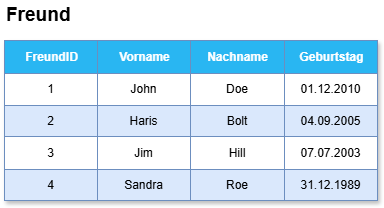

The diagram above was exported from draw.io. Its source (the exported page's mxGraphModel, read from the mxfile embedded in the PNG):
<mxGraphModel dx="609" dy="677" grid="1" gridSize="10" guides="1" tooltips="1" connect="1" arrows="1" fold="1" page="1" pageScale="1" pageWidth="850" pageHeight="1100" math="0" shadow="0">
  <root>
    <mxCell id="0" />
    <mxCell id="1" parent="0" />
    <mxCell id="2" value="Assets" style="childLayout=tableLayout;recursiveResize=0;strokeColor=#6c8ebf;fillColor=#dae8fc;shadow=1;" parent="1" vertex="1">
      <mxGeometry x="100" y="90" width="373" height="160" as="geometry" />
    </mxCell>
    <mxCell id="3" style="shape=tableRow;horizontal=0;startSize=0;swimlaneHead=0;swimlaneBody=0;top=0;left=0;bottom=0;right=0;dropTarget=0;collapsible=0;recursiveResize=0;expand=0;fontStyle=0;strokeColor=inherit;fillColor=#ffffff;" parent="2" vertex="1">
      <mxGeometry width="373" height="33" as="geometry" />
    </mxCell>
    <mxCell id="28" value="FreundID" style="connectable=0;recursiveResize=0;strokeColor=inherit;fillColor=light-dark(#29b6f2, #405e00);align=center;fontStyle=1;fontColor=#FFFFFF;html=1;" vertex="1" parent="3">
      <mxGeometry width="93" height="33" as="geometry">
        <mxRectangle width="93" height="33" as="alternateBounds" />
      </mxGeometry>
    </mxCell>
    <mxCell id="4" value="Vorname" style="connectable=0;recursiveResize=0;strokeColor=inherit;fillColor=light-dark(#29b6f2, #405e00);align=center;fontStyle=1;fontColor=#FFFFFF;html=1;" parent="3" vertex="1">
      <mxGeometry x="93" width="93" height="33" as="geometry">
        <mxRectangle width="93" height="33" as="alternateBounds" />
      </mxGeometry>
    </mxCell>
    <mxCell id="5" value="Nachname" style="connectable=0;recursiveResize=0;strokeColor=inherit;fillColor=light-dark(#29b6f2, #405e00);align=center;fontStyle=1;fontColor=#FFFFFF;html=1;" parent="3" vertex="1">
      <mxGeometry x="186" width="94" height="33" as="geometry">
        <mxRectangle width="94" height="33" as="alternateBounds" />
      </mxGeometry>
    </mxCell>
    <mxCell id="6" value="Geburtstag" style="connectable=0;recursiveResize=0;strokeColor=inherit;fillColor=light-dark(#29b6f2, #405e00);align=center;fontStyle=1;fontColor=#FFFFFF;html=1;" parent="3" vertex="1">
      <mxGeometry x="280" width="93" height="33" as="geometry">
        <mxRectangle width="93" height="33" as="alternateBounds" />
      </mxGeometry>
    </mxCell>
    <mxCell id="7" value="" style="shape=tableRow;horizontal=0;startSize=0;swimlaneHead=0;swimlaneBody=0;top=0;left=0;bottom=0;right=0;dropTarget=0;collapsible=0;recursiveResize=0;expand=0;fontStyle=0;strokeColor=inherit;fillColor=#ffffff;" parent="2" vertex="1">
      <mxGeometry y="33" width="373" height="32" as="geometry" />
    </mxCell>
    <mxCell id="29" value="1" style="connectable=0;recursiveResize=0;strokeColor=inherit;fillColor=inherit;align=center;whiteSpace=wrap;html=1;" vertex="1" parent="7">
      <mxGeometry width="93" height="32" as="geometry">
        <mxRectangle width="93" height="32" as="alternateBounds" />
      </mxGeometry>
    </mxCell>
    <mxCell id="8" value="John" style="connectable=0;recursiveResize=0;strokeColor=inherit;fillColor=inherit;align=center;whiteSpace=wrap;html=1;" parent="7" vertex="1">
      <mxGeometry x="93" width="93" height="32" as="geometry">
        <mxRectangle width="93" height="32" as="alternateBounds" />
      </mxGeometry>
    </mxCell>
    <mxCell id="9" value="Doe" style="connectable=0;recursiveResize=0;strokeColor=inherit;fillColor=inherit;align=center;whiteSpace=wrap;html=1;" parent="7" vertex="1">
      <mxGeometry x="186" width="94" height="32" as="geometry">
        <mxRectangle width="94" height="32" as="alternateBounds" />
      </mxGeometry>
    </mxCell>
    <mxCell id="10" value="01.12.2010" style="connectable=0;recursiveResize=0;strokeColor=inherit;fillColor=inherit;align=center;whiteSpace=wrap;html=1;" parent="7" vertex="1">
      <mxGeometry x="280" width="93" height="32" as="geometry">
        <mxRectangle width="93" height="32" as="alternateBounds" />
      </mxGeometry>
    </mxCell>
    <mxCell id="11" value="" style="shape=tableRow;horizontal=0;startSize=0;swimlaneHead=0;swimlaneBody=0;top=0;left=0;bottom=0;right=0;dropTarget=0;collapsible=0;recursiveResize=0;expand=0;fontStyle=1;strokeColor=inherit;fillColor=#EAF2D3;" parent="2" vertex="1">
      <mxGeometry y="65" width="373" height="31" as="geometry" />
    </mxCell>
    <mxCell id="30" value="2" style="connectable=0;recursiveResize=0;strokeColor=#6c8ebf;fillColor=#dae8fc;whiteSpace=wrap;html=1;" vertex="1" parent="11">
      <mxGeometry width="93" height="31" as="geometry">
        <mxRectangle width="93" height="31" as="alternateBounds" />
      </mxGeometry>
    </mxCell>
    <mxCell id="12" value="Haris" style="connectable=0;recursiveResize=0;strokeColor=#6c8ebf;fillColor=#dae8fc;whiteSpace=wrap;html=1;" parent="11" vertex="1">
      <mxGeometry x="93" width="93" height="31" as="geometry">
        <mxRectangle width="93" height="31" as="alternateBounds" />
      </mxGeometry>
    </mxCell>
    <mxCell id="13" value="Bolt" style="connectable=0;recursiveResize=0;strokeColor=#6c8ebf;fillColor=#dae8fc;whiteSpace=wrap;html=1;" parent="11" vertex="1">
      <mxGeometry x="186" width="94" height="31" as="geometry">
        <mxRectangle width="94" height="31" as="alternateBounds" />
      </mxGeometry>
    </mxCell>
    <mxCell id="14" value="04.09.2005" style="connectable=0;recursiveResize=0;strokeColor=#6c8ebf;fillColor=#dae8fc;whiteSpace=wrap;html=1;" parent="11" vertex="1">
      <mxGeometry x="280" width="93" height="31" as="geometry">
        <mxRectangle width="93" height="31" as="alternateBounds" />
      </mxGeometry>
    </mxCell>
    <mxCell id="15" value="" style="shape=tableRow;horizontal=0;startSize=0;swimlaneHead=0;swimlaneBody=0;top=0;left=0;bottom=0;right=0;dropTarget=0;collapsible=0;recursiveResize=0;expand=0;fontStyle=0;strokeColor=inherit;fillColor=#ffffff;" parent="2" vertex="1">
      <mxGeometry y="96" width="373" height="33" as="geometry" />
    </mxCell>
    <mxCell id="31" value="3" style="connectable=0;recursiveResize=0;strokeColor=inherit;fillColor=inherit;fontStyle=0;align=center;whiteSpace=wrap;html=1;" vertex="1" parent="15">
      <mxGeometry width="93" height="33" as="geometry">
        <mxRectangle width="93" height="33" as="alternateBounds" />
      </mxGeometry>
    </mxCell>
    <mxCell id="16" value="Jim" style="connectable=0;recursiveResize=0;strokeColor=inherit;fillColor=inherit;fontStyle=0;align=center;whiteSpace=wrap;html=1;" parent="15" vertex="1">
      <mxGeometry x="93" width="93" height="33" as="geometry">
        <mxRectangle width="93" height="33" as="alternateBounds" />
      </mxGeometry>
    </mxCell>
    <mxCell id="17" value="Hill" style="connectable=0;recursiveResize=0;strokeColor=inherit;fillColor=inherit;fontStyle=0;align=center;whiteSpace=wrap;html=1;" parent="15" vertex="1">
      <mxGeometry x="186" width="94" height="33" as="geometry">
        <mxRectangle width="94" height="33" as="alternateBounds" />
      </mxGeometry>
    </mxCell>
    <mxCell id="18" value="07.07.2003" style="connectable=0;recursiveResize=0;strokeColor=inherit;fillColor=inherit;fontStyle=0;align=center;whiteSpace=wrap;html=1;" parent="15" vertex="1">
      <mxGeometry x="280" width="93" height="33" as="geometry">
        <mxRectangle width="93" height="33" as="alternateBounds" />
      </mxGeometry>
    </mxCell>
    <mxCell id="19" value="" style="shape=tableRow;horizontal=0;startSize=0;swimlaneHead=0;swimlaneBody=0;top=0;left=0;bottom=0;right=0;dropTarget=0;collapsible=0;recursiveResize=0;expand=0;fontStyle=1;strokeColor=inherit;fillColor=#EAF2D3;" parent="2" vertex="1">
      <mxGeometry y="129" width="373" height="31" as="geometry" />
    </mxCell>
    <mxCell id="32" value="4" style="connectable=0;recursiveResize=0;strokeColor=#6c8ebf;fillColor=#dae8fc;whiteSpace=wrap;html=1;" vertex="1" parent="19">
      <mxGeometry width="93" height="31" as="geometry">
        <mxRectangle width="93" height="31" as="alternateBounds" />
      </mxGeometry>
    </mxCell>
    <mxCell id="20" value="Sandra" style="connectable=0;recursiveResize=0;strokeColor=#6c8ebf;fillColor=#dae8fc;whiteSpace=wrap;html=1;" parent="19" vertex="1">
      <mxGeometry x="93" width="93" height="31" as="geometry">
        <mxRectangle width="93" height="31" as="alternateBounds" />
      </mxGeometry>
    </mxCell>
    <mxCell id="21" value="Roe" style="connectable=0;recursiveResize=0;strokeColor=#6c8ebf;fillColor=#dae8fc;whiteSpace=wrap;html=1;" parent="19" vertex="1">
      <mxGeometry x="186" width="94" height="31" as="geometry">
        <mxRectangle width="94" height="31" as="alternateBounds" />
      </mxGeometry>
    </mxCell>
    <mxCell id="22" value="31.12.1989" style="connectable=0;recursiveResize=0;strokeColor=#6c8ebf;fillColor=#dae8fc;whiteSpace=wrap;html=1;" parent="19" vertex="1">
      <mxGeometry x="280" width="93" height="31" as="geometry">
        <mxRectangle width="93" height="31" as="alternateBounds" />
      </mxGeometry>
    </mxCell>
    <mxCell id="23" value="Freund" style="text;html=1;align=left;verticalAlign=middle;whiteSpace=wrap;rounded=0;fontStyle=1;fontSize=19;" parent="1" vertex="1">
      <mxGeometry x="100" y="50" width="140" height="30" as="geometry" />
    </mxCell>
  </root>
</mxGraphModel>